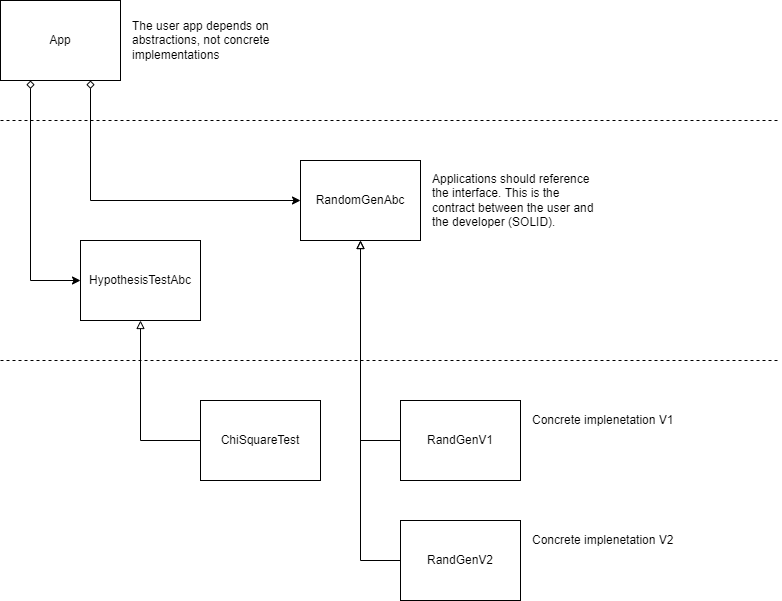

The diagram above was exported from draw.io. Its source (the exported page's mxGraphModel, read from the mxfile embedded in the PNG):
<mxGraphModel dx="1102" dy="865" grid="1" gridSize="10" guides="1" tooltips="1" connect="1" arrows="1" fold="1" page="1" pageScale="1" pageWidth="850" pageHeight="1100" math="0" shadow="0">
  <root>
    <mxCell id="0" />
    <mxCell id="1" parent="0" />
    <mxCell id="6hUIdjtwACoVuRi8S36C-1" value="RandomGenAbc" style="rounded=0;whiteSpace=wrap;html=1;" parent="1" vertex="1">
      <mxGeometry x="340" y="200" width="120" height="80" as="geometry" />
    </mxCell>
    <mxCell id="6hUIdjtwACoVuRi8S36C-6" style="edgeStyle=orthogonalEdgeStyle;rounded=0;orthogonalLoop=1;jettySize=auto;html=1;entryX=0.5;entryY=1;entryDx=0;entryDy=0;exitX=0;exitY=0.5;exitDx=0;exitDy=0;endArrow=block;endFill=0;" parent="1" source="6hUIdjtwACoVuRi8S36C-2" target="6hUIdjtwACoVuRi8S36C-1" edge="1">
      <mxGeometry relative="1" as="geometry" />
    </mxCell>
    <mxCell id="6hUIdjtwACoVuRi8S36C-2" value="RandGenV1" style="rounded=0;whiteSpace=wrap;html=1;" parent="1" vertex="1">
      <mxGeometry x="440" y="440" width="120" height="80" as="geometry" />
    </mxCell>
    <mxCell id="UFSKBS_BTtDAr5t8JT_t-5" style="edgeStyle=orthogonalEdgeStyle;rounded=0;orthogonalLoop=1;jettySize=auto;html=1;entryX=0.5;entryY=1;entryDx=0;entryDy=0;startArrow=none;startFill=0;endArrow=block;endFill=0;exitX=0;exitY=0.5;exitDx=0;exitDy=0;" parent="1" source="6hUIdjtwACoVuRi8S36C-4" target="6hUIdjtwACoVuRi8S36C-1" edge="1">
      <mxGeometry relative="1" as="geometry" />
    </mxCell>
    <mxCell id="6hUIdjtwACoVuRi8S36C-4" value="RandGenV2" style="rounded=0;whiteSpace=wrap;html=1;" parent="1" vertex="1">
      <mxGeometry x="440" y="560" width="120" height="80" as="geometry" />
    </mxCell>
    <mxCell id="6hUIdjtwACoVuRi8S36C-8" value="Applications should reference the interface. This is the contract between the user and the developer (SOLID)." style="text;html=1;strokeColor=none;fillColor=none;align=left;verticalAlign=middle;whiteSpace=wrap;rounded=0;" parent="1" vertex="1">
      <mxGeometry x="470" y="200" width="170" height="80" as="geometry" />
    </mxCell>
    <mxCell id="6hUIdjtwACoVuRi8S36C-9" value="Concrete implenetation V1" style="text;html=1;strokeColor=none;fillColor=none;align=left;verticalAlign=middle;whiteSpace=wrap;rounded=0;" parent="1" vertex="1">
      <mxGeometry x="570" y="440" width="170" height="40" as="geometry" />
    </mxCell>
    <mxCell id="6hUIdjtwACoVuRi8S36C-10" value="Concrete implenetation V2" style="text;html=1;strokeColor=none;fillColor=none;align=left;verticalAlign=middle;whiteSpace=wrap;rounded=0;" parent="1" vertex="1">
      <mxGeometry x="570" y="560" width="170" height="40" as="geometry" />
    </mxCell>
    <mxCell id="6hUIdjtwACoVuRi8S36C-13" style="edgeStyle=orthogonalEdgeStyle;rounded=0;orthogonalLoop=1;jettySize=auto;html=1;entryX=0;entryY=0.5;entryDx=0;entryDy=0;exitX=0.75;exitY=1;exitDx=0;exitDy=0;startArrow=diamond;startFill=0;" parent="1" source="6hUIdjtwACoVuRi8S36C-11" target="6hUIdjtwACoVuRi8S36C-1" edge="1">
      <mxGeometry relative="1" as="geometry" />
    </mxCell>
    <mxCell id="UFSKBS_BTtDAr5t8JT_t-2" style="edgeStyle=orthogonalEdgeStyle;rounded=0;orthogonalLoop=1;jettySize=auto;html=1;entryX=0;entryY=0.5;entryDx=0;entryDy=0;exitX=0.25;exitY=1;exitDx=0;exitDy=0;startArrow=diamond;startFill=0;" parent="1" source="6hUIdjtwACoVuRi8S36C-11" target="UFSKBS_BTtDAr5t8JT_t-1" edge="1">
      <mxGeometry relative="1" as="geometry" />
    </mxCell>
    <mxCell id="6hUIdjtwACoVuRi8S36C-11" value="App" style="rounded=0;whiteSpace=wrap;html=1;" parent="1" vertex="1">
      <mxGeometry x="40" y="40" width="120" height="80" as="geometry" />
    </mxCell>
    <mxCell id="6hUIdjtwACoVuRi8S36C-14" value="" style="endArrow=none;dashed=1;html=1;rounded=0;" parent="1" edge="1">
      <mxGeometry width="50" height="50" relative="1" as="geometry">
        <mxPoint x="40" y="400" as="sourcePoint" />
        <mxPoint x="820" y="400" as="targetPoint" />
      </mxGeometry>
    </mxCell>
    <mxCell id="6hUIdjtwACoVuRi8S36C-15" value="" style="endArrow=none;dashed=1;html=1;rounded=0;" parent="1" edge="1">
      <mxGeometry width="50" height="50" relative="1" as="geometry">
        <mxPoint x="40" y="160" as="sourcePoint" />
        <mxPoint x="820" y="160" as="targetPoint" />
      </mxGeometry>
    </mxCell>
    <mxCell id="6hUIdjtwACoVuRi8S36C-16" value="The user app depends on abstractions, not concrete implementations" style="text;html=1;strokeColor=none;fillColor=none;align=left;verticalAlign=middle;whiteSpace=wrap;rounded=0;" parent="1" vertex="1">
      <mxGeometry x="170" y="40" width="170" height="80" as="geometry" />
    </mxCell>
    <mxCell id="UFSKBS_BTtDAr5t8JT_t-1" value="HypothesisTestAbc" style="rounded=0;whiteSpace=wrap;html=1;" parent="1" vertex="1">
      <mxGeometry x="120" y="280" width="120" height="80" as="geometry" />
    </mxCell>
    <mxCell id="UFSKBS_BTtDAr5t8JT_t-6" style="edgeStyle=orthogonalEdgeStyle;rounded=0;orthogonalLoop=1;jettySize=auto;html=1;entryX=0.5;entryY=1;entryDx=0;entryDy=0;startArrow=none;startFill=0;endArrow=block;endFill=0;exitX=0;exitY=0.5;exitDx=0;exitDy=0;" parent="1" source="UFSKBS_BTtDAr5t8JT_t-3" target="UFSKBS_BTtDAr5t8JT_t-1" edge="1">
      <mxGeometry relative="1" as="geometry" />
    </mxCell>
    <mxCell id="UFSKBS_BTtDAr5t8JT_t-3" value="ChiSquareTest" style="rounded=0;whiteSpace=wrap;html=1;" parent="1" vertex="1">
      <mxGeometry x="240" y="440" width="120" height="80" as="geometry" />
    </mxCell>
  </root>
</mxGraphModel>